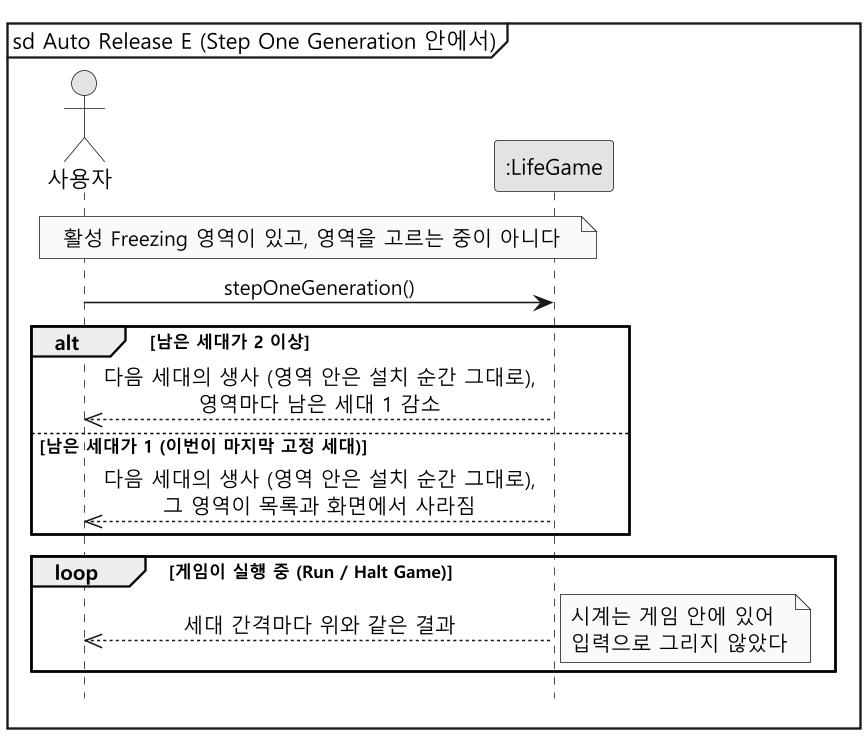

The diagram above was rendered by PlantUML. Its source (embedded in the PNG):
@startuml ssd-auto-release
skinparam monochrome true
skinparam dpi 150
skinparam shadowing false
skinparam defaultFontName "Malgun Gothic"
skinparam sequenceMessageAlign center
hide footbox
mainframe sd Auto Release E (Step One Generation 안에서)

actor "사용자" as User
participant ":LifeGame" as System

note over User, System : 활성 Freezing 영역이 있고, 영역을 고르는 중이 아니다

User -> System : stepOneGeneration()
alt 남은 세대가 2 이상
  System -->> User : 다음 세대의 생사 (영역 안은 설치 순간 그대로),\n영역마다 남은 세대 1 감소
else 남은 세대가 1 (이번이 마지막 고정 세대)
  System -->> User : 다음 세대의 생사 (영역 안은 설치 순간 그대로),\n그 영역이 목록과 화면에서 사라짐
end

loop 게임이 실행 중 (Run / Halt Game)
  System -->> User : 세대 간격마다 위와 같은 결과
  note right : 시계는 게임 안에 있어\n입력으로 그리지 않았다
end
@enduml